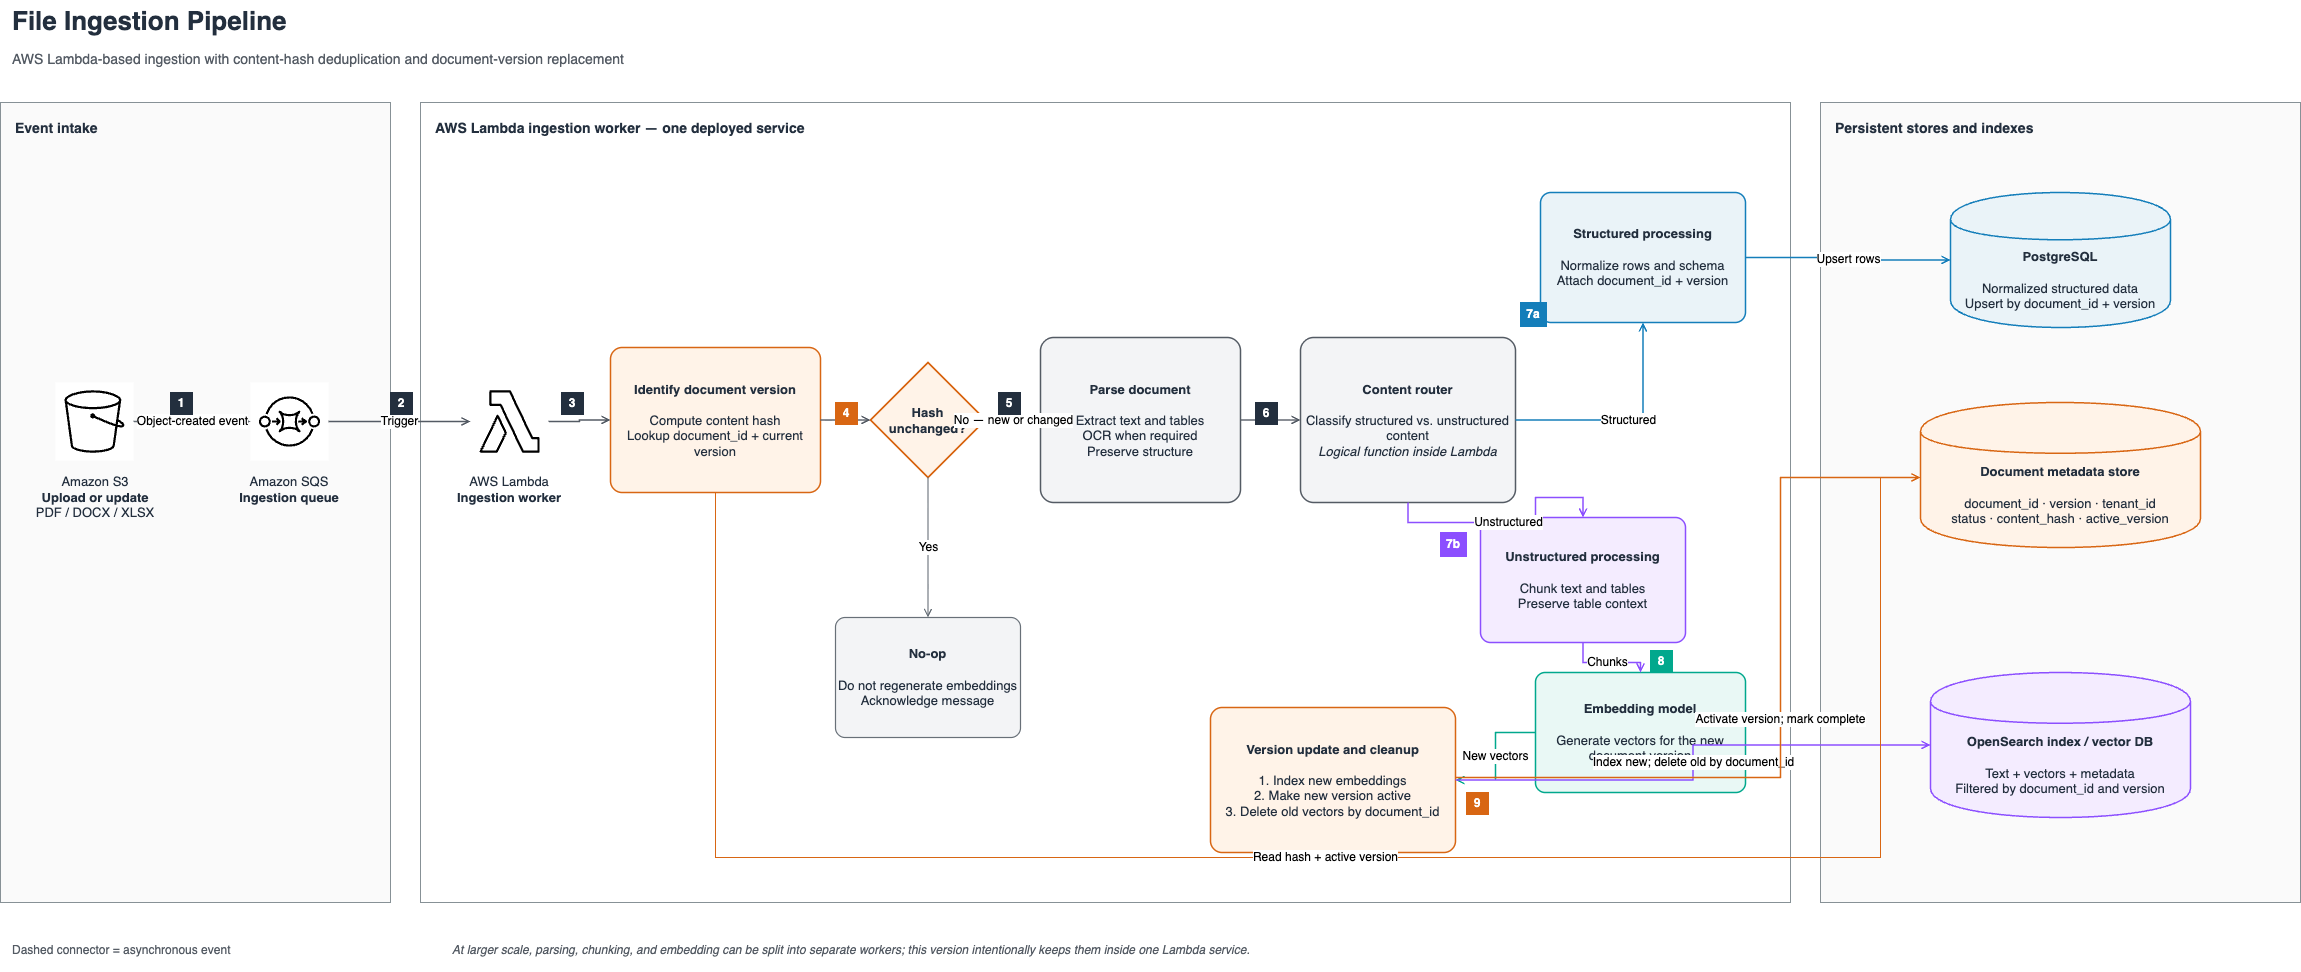

The diagram above was exported from draw.io. Its source (the exported page's mxGraphModel, read from the mxfile embedded in the PNG):
<mxGraphModel dx="926" dy="657" grid="1" gridSize="10" guides="1" tooltips="1" connect="1" arrows="1" fold="1" page="1" pageScale="1" pageWidth="2400" pageHeight="1050" background="#FFFFFF" math="0" shadow="0">
  <root>
    <mxCell id="0" />
    <mxCell id="1" parent="0" />
    <mxCell id="title" value="File Ingestion Pipeline" style="text;html=1;strokeColor=none;fillColor=none;align=left;verticalAlign=middle;whiteSpace=wrap;fontSize=26;fontStyle=1;fontColor=#232F3E;" parent="1" vertex="1">
      <mxGeometry x="60" y="28" width="720" height="42" as="geometry" />
    </mxCell>
    <mxCell id="subtitle" value="AWS Lambda-based ingestion with content-hash deduplication and document-version replacement" style="text;html=1;strokeColor=none;fillColor=none;align=left;verticalAlign=middle;whiteSpace=wrap;fontSize=14;fontColor=#545B64;" parent="1" vertex="1">
      <mxGeometry x="60" y="72" width="1000" height="30" as="geometry" />
    </mxCell>
    <mxCell id="group-intake" value="Event intake" style="rounded=0;whiteSpace=wrap;html=1;fillColor=#FAFAFA;strokeColor=#879196;strokeWidth=1;fontSize=14;fontStyle=1;fontColor=#232F3E;verticalAlign=top;align=left;spacingTop=11;spacingLeft=13;" parent="1" vertex="1">
      <mxGeometry x="50" y="130" width="390" height="800" as="geometry" />
    </mxCell>
    <mxCell id="group-lambda" value="AWS Lambda ingestion worker — one deployed service" style="rounded=0;whiteSpace=wrap;html=1;fillColor=#FFFFFF;strokeColor=#879196;strokeWidth=1;fontSize=14;fontStyle=1;fontColor=#232F3E;verticalAlign=top;align=left;spacingTop=11;spacingLeft=13;" parent="1" vertex="1">
      <mxGeometry x="470" y="130" width="1370" height="800" as="geometry" />
    </mxCell>
    <mxCell id="group-destinations" value="Persistent stores and indexes" style="rounded=0;whiteSpace=wrap;html=1;fillColor=#FAFAFA;strokeColor=#879196;strokeWidth=1;fontSize=14;fontStyle=1;fontColor=#232F3E;verticalAlign=top;align=left;spacingTop=11;spacingLeft=13;" parent="1" vertex="1">
      <mxGeometry x="1870" y="130" width="480" height="800" as="geometry" />
    </mxCell>
    <mxCell id="s3" value="" style="shape=mxgraph.aws4.resourceIcon;resIcon=mxgraph.aws4.s3;" parent="1" vertex="1">
      <mxGeometry x="105" y="410" width="78" height="78" as="geometry" />
    </mxCell>
    <mxCell id="s3-label" value="Amazon S3&lt;br&gt;&lt;b&gt;Upload or update&lt;/b&gt;&lt;br&gt;PDF / DOCX / XLSX" style="text;html=1;strokeColor=none;fillColor=none;align=center;verticalAlign=top;whiteSpace=wrap;fontSize=13;fontColor=#232F3E;" parent="1" vertex="1">
      <mxGeometry x="65" y="495" width="160" height="65" as="geometry" />
    </mxCell>
    <mxCell id="sqs" value="" style="shape=mxgraph.aws4.resourceIcon;resIcon=mxgraph.aws4.sqs;" parent="1" vertex="1">
      <mxGeometry x="300" y="410" width="78" height="78" as="geometry" />
    </mxCell>
    <mxCell id="sqs-label" value="Amazon SQS&lt;br&gt;&lt;b&gt;Ingestion queue&lt;/b&gt;" style="text;html=1;strokeColor=none;fillColor=none;align=center;verticalAlign=top;whiteSpace=wrap;fontSize=13;fontColor=#232F3E;" parent="1" vertex="1">
      <mxGeometry x="260" y="495" width="158" height="50" as="geometry" />
    </mxCell>
    <mxCell id="lambda" value="" style="shape=mxgraph.aws4.resourceIcon;resIcon=mxgraph.aws4.lambda;" parent="1" vertex="1">
      <mxGeometry x="520" y="410" width="78" height="78" as="geometry" />
    </mxCell>
    <mxCell id="lambda-label" value="AWS Lambda&lt;br&gt;&lt;b&gt;Ingestion worker&lt;/b&gt;" style="text;html=1;strokeColor=none;fillColor=none;align=center;verticalAlign=top;whiteSpace=wrap;fontSize=13;fontColor=#232F3E;" parent="1" vertex="1">
      <mxGeometry x="485" y="495" width="148" height="50" as="geometry" />
    </mxCell>
    <mxCell id="hash-lookup" value="&lt;b&gt;Identify document version&lt;/b&gt;&lt;br&gt;&lt;br&gt;Compute content hash&lt;br&gt;Lookup document_id + current version" style="rounded=1;whiteSpace=wrap;html=1;fillColor=#FFF3E8;strokeColor=#D86613;strokeWidth=1.5;fontSize=13;fontColor=#232F3E;align=center;verticalAlign=middle;arcSize=8;" parent="1" vertex="1">
      <mxGeometry x="660" y="375" width="210" height="145" as="geometry" />
    </mxCell>
    <mxCell id="hash-decision" value="&lt;b&gt;Hash&lt;br&gt;unchanged?&lt;/b&gt;" style="shape=rhombus;whiteSpace=wrap;html=1;fillColor=#FFF3E8;strokeColor=#D86613;strokeWidth=1.5;fontSize=13;fontColor=#232F3E;align=center;verticalAlign=middle;" parent="1" vertex="1">
      <mxGeometry x="920" y="390" width="115" height="115" as="geometry" />
    </mxCell>
    <mxCell id="no-op" value="&lt;b&gt;No-op&lt;/b&gt;&lt;br&gt;&lt;br&gt;Do not regenerate embeddings&lt;br&gt;Acknowledge message" style="rounded=1;whiteSpace=wrap;html=1;fillColor=#F3F4F6;strokeColor=#687078;strokeWidth=1.2;fontSize=13;fontColor=#232F3E;align=center;verticalAlign=middle;arcSize=8;" parent="1" vertex="1">
      <mxGeometry x="885" y="645" width="185" height="120" as="geometry" />
    </mxCell>
    <mxCell id="parse" value="&lt;b&gt;Parse document&lt;/b&gt;&lt;br&gt;&lt;br&gt;Extract text and tables&lt;br&gt;OCR when required&lt;br&gt;Preserve structure" style="rounded=1;whiteSpace=wrap;html=1;fillColor=#F3F4F6;strokeColor=#545B64;strokeWidth=1.5;fontSize=13;fontColor=#232F3E;align=center;verticalAlign=middle;arcSize=8;" parent="1" vertex="1">
      <mxGeometry x="1090" y="365" width="200" height="165" as="geometry" />
    </mxCell>
    <mxCell id="router" value="&lt;b&gt;Content router&lt;/b&gt;&lt;br&gt;&lt;br&gt;Classify structured vs. unstructured content&lt;br&gt;&lt;i&gt;Logical function inside Lambda&lt;/i&gt;" style="rounded=1;whiteSpace=wrap;html=1;fillColor=#F3F4F6;strokeColor=#545B64;strokeWidth=1.5;fontSize=13;fontColor=#232F3E;align=center;verticalAlign=middle;arcSize=8;" parent="1" vertex="1">
      <mxGeometry x="1350" y="365" width="215" height="165" as="geometry" />
    </mxCell>
    <mxCell id="structured-transformer" value="&lt;b&gt;Structured processing&lt;/b&gt;&lt;br&gt;&lt;br&gt;Normalize rows and schema&lt;br&gt;Attach document_id + version" style="rounded=1;whiteSpace=wrap;html=1;fillColor=#EAF3F8;strokeColor=#147EBA;strokeWidth=1.5;fontSize=13;fontColor=#232F3E;align=center;verticalAlign=middle;arcSize=8;" parent="1" vertex="1">
      <mxGeometry x="1590" y="220" width="205" height="130" as="geometry" />
    </mxCell>
    <mxCell id="chunking" value="&lt;b&gt;Unstructured processing&lt;/b&gt;&lt;br&gt;&lt;br&gt;Chunk text and tables&lt;br&gt;Preserve table context" style="rounded=1;whiteSpace=wrap;html=1;fillColor=#F4ECFF;strokeColor=#8C4FFF;strokeWidth=1.5;fontSize=13;fontColor=#232F3E;align=center;verticalAlign=middle;arcSize=8;" parent="1" vertex="1">
      <mxGeometry x="1530" y="545" width="205" height="125" as="geometry" />
    </mxCell>
    <mxCell id="embedding" value="&lt;b&gt;Embedding model&lt;/b&gt;&lt;br&gt;&lt;br&gt;Generate vectors for the new document version" style="rounded=1;whiteSpace=wrap;html=1;fillColor=#E9F8F5;strokeColor=#01A88D;strokeWidth=1.5;fontSize=13;fontColor=#232F3E;align=center;verticalAlign=middle;arcSize=8;" parent="1" vertex="1">
      <mxGeometry x="1585" y="700" width="210" height="120" as="geometry" />
    </mxCell>
    <mxCell id="version-update" value="&lt;b&gt;Version update and cleanup&lt;/b&gt;&lt;br&gt;&lt;br&gt;1. Index new embeddings&lt;br&gt;2. Make new version active&lt;br&gt;3. Delete old vectors by document_id" style="rounded=1;whiteSpace=wrap;html=1;fillColor=#FFF3E8;strokeColor=#D86613;strokeWidth=1.5;fontSize=13;fontColor=#232F3E;align=center;verticalAlign=middle;arcSize=8;" parent="1" vertex="1">
      <mxGeometry x="1260" y="735" width="245" height="145" as="geometry" />
    </mxCell>
    <mxCell id="postgres" value="&lt;b&gt;PostgreSQL&lt;/b&gt;&lt;br&gt;&lt;br&gt;Normalized structured data&lt;br&gt;Upsert by document_id + version" style="shape=cylinder;whiteSpace=wrap;html=1;boundedLbl=1;backgroundOutline=1;fillColor=#EAF3F8;strokeColor=#147EBA;strokeWidth=1.5;fontSize=13;fontColor=#232F3E;align=center;verticalAlign=middle;" parent="1" vertex="1">
      <mxGeometry x="2000" y="220" width="220" height="135" as="geometry" />
    </mxCell>
    <mxCell id="metadata-store" value="&lt;b&gt;Document metadata store&lt;/b&gt;&lt;br&gt;&lt;br&gt;document_id · version · tenant_id&lt;br&gt;status · content_hash · active_version" style="shape=cylinder;whiteSpace=wrap;html=1;boundedLbl=1;backgroundOutline=1;fillColor=#FFF3E8;strokeColor=#D86613;strokeWidth=1.5;fontSize=13;fontColor=#232F3E;align=center;verticalAlign=middle;" parent="1" vertex="1">
      <mxGeometry x="1970" y="430" width="280" height="145" as="geometry" />
    </mxCell>
    <mxCell id="opensearch" value="&lt;b&gt;OpenSearch index / vector DB&lt;/b&gt;&lt;br&gt;&lt;br&gt;Text + vectors + metadata&lt;br&gt;Filtered by document_id and version" style="shape=cylinder;whiteSpace=wrap;html=1;boundedLbl=1;backgroundOutline=1;fillColor=#F4ECFF;strokeColor=#8C4FFF;strokeWidth=1.5;fontSize=13;fontColor=#232F3E;align=center;verticalAlign=middle;" parent="1" vertex="1">
      <mxGeometry x="1980" y="700" width="260" height="145" as="geometry" />
    </mxCell>
    <mxCell id="edge-s3-sqs" value="Object-created event" style="edgeStyle=orthogonalEdgeStyle;rounded=0;orthogonalLoop=1;jettySize=auto;html=1;strokeColor=#687078;strokeWidth=1.5;endArrow=open;endFill=0;dashed=1;dashPattern=8 4;fontSize=12;labelBackgroundColor=#FFFFFF;" parent="1" source="s3" target="sqs" edge="1">
      <mxGeometry relative="1" as="geometry" />
    </mxCell>
    <mxCell id="edge-sqs-lambda" value="Trigger" style="edgeStyle=orthogonalEdgeStyle;rounded=0;orthogonalLoop=1;jettySize=auto;html=1;strokeColor=#545B64;strokeWidth=1.5;endArrow=open;endFill=0;fontSize=12;labelBackgroundColor=#FFFFFF;" parent="1" source="sqs" target="lambda" edge="1">
      <mxGeometry relative="1" as="geometry" />
    </mxCell>
    <mxCell id="edge-lambda-hash" style="edgeStyle=orthogonalEdgeStyle;rounded=0;orthogonalLoop=1;jettySize=auto;html=1;strokeColor=#545B64;strokeWidth=1.5;endArrow=open;endFill=0;" parent="1" source="lambda" target="hash-lookup" edge="1">
      <mxGeometry relative="1" as="geometry" />
    </mxCell>
    <mxCell id="edge-hash-decision" style="edgeStyle=orthogonalEdgeStyle;rounded=0;orthogonalLoop=1;jettySize=auto;html=1;strokeColor=#545B64;strokeWidth=1.5;endArrow=open;endFill=0;" parent="1" source="hash-lookup" target="hash-decision" edge="1">
      <mxGeometry relative="1" as="geometry" />
    </mxCell>
    <mxCell id="edge-decision-parse" value="No — new or changed" style="edgeStyle=orthogonalEdgeStyle;rounded=0;orthogonalLoop=1;jettySize=auto;html=1;strokeColor=#545B64;strokeWidth=1.5;endArrow=open;endFill=0;fontSize=12;labelBackgroundColor=#FFFFFF;" parent="1" source="hash-decision" target="parse" edge="1">
      <mxGeometry relative="1" as="geometry" />
    </mxCell>
    <mxCell id="edge-decision-noop" value="Yes" style="edgeStyle=orthogonalEdgeStyle;rounded=0;orthogonalLoop=1;jettySize=auto;html=1;strokeColor=#687078;strokeWidth=1.2;endArrow=open;endFill=0;fontSize=12;labelBackgroundColor=#FFFFFF;" parent="1" source="hash-decision" target="no-op" edge="1">
      <mxGeometry relative="1" as="geometry" />
    </mxCell>
    <mxCell id="edge-parse-router" style="edgeStyle=orthogonalEdgeStyle;rounded=0;orthogonalLoop=1;jettySize=auto;html=1;strokeColor=#545B64;strokeWidth=1.5;endArrow=open;endFill=0;" parent="1" source="parse" target="router" edge="1">
      <mxGeometry relative="1" as="geometry" />
    </mxCell>
    <mxCell id="edge-router-structured" value="Structured" style="edgeStyle=orthogonalEdgeStyle;rounded=0;orthogonalLoop=1;jettySize=auto;html=1;strokeColor=#147EBA;strokeWidth=1.5;endArrow=open;endFill=0;fontSize=12;labelBackgroundColor=#FFFFFF;" parent="1" source="router" target="structured-transformer" edge="1">
      <mxGeometry relative="1" as="geometry" />
    </mxCell>
    <mxCell id="edge-structured-postgres" value="Upsert rows" style="edgeStyle=orthogonalEdgeStyle;rounded=0;orthogonalLoop=1;jettySize=auto;html=1;strokeColor=#147EBA;strokeWidth=1.5;endArrow=open;endFill=0;fontSize=12;labelBackgroundColor=#FFFFFF;" parent="1" source="structured-transformer" target="postgres" edge="1">
      <mxGeometry relative="1" as="geometry" />
    </mxCell>
    <mxCell id="edge-router-chunking" value="Unstructured" style="edgeStyle=orthogonalEdgeStyle;rounded=0;orthogonalLoop=1;jettySize=auto;html=1;strokeColor=#8C4FFF;strokeWidth=1.5;endArrow=open;endFill=0;fontSize=12;labelBackgroundColor=#FFFFFF;" parent="1" source="router" target="chunking" edge="1">
      <mxGeometry relative="1" as="geometry" />
    </mxCell>
    <mxCell id="edge-chunking-embedding" value="Chunks" style="edgeStyle=orthogonalEdgeStyle;rounded=0;orthogonalLoop=1;jettySize=auto;html=1;strokeColor=#8C4FFF;strokeWidth=1.5;endArrow=open;endFill=0;fontSize=12;labelBackgroundColor=#FFFFFF;" parent="1" source="chunking" target="embedding" edge="1">
      <mxGeometry relative="1" as="geometry" />
    </mxCell>
    <mxCell id="edge-embedding-version" value="New vectors" style="edgeStyle=orthogonalEdgeStyle;rounded=0;orthogonalLoop=1;jettySize=auto;html=1;strokeColor=#01A88D;strokeWidth=1.5;endArrow=open;endFill=0;fontSize=12;labelBackgroundColor=#FFFFFF;" parent="1" source="embedding" target="version-update" edge="1">
      <mxGeometry relative="1" as="geometry" />
    </mxCell>
    <mxCell id="edge-version-opensearch" value="Index new; delete old by document_id" style="edgeStyle=orthogonalEdgeStyle;rounded=0;orthogonalLoop=1;jettySize=auto;html=1;strokeColor=#8C4FFF;strokeWidth=1.5;endArrow=open;endFill=0;fontSize=12;labelBackgroundColor=#FFFFFF;" parent="1" source="version-update" target="opensearch" edge="1">
      <mxGeometry relative="1" as="geometry" />
    </mxCell>
    <mxCell id="edge-version-metadata" value="Activate version; mark complete" style="edgeStyle=orthogonalEdgeStyle;rounded=0;orthogonalLoop=1;jettySize=auto;html=1;strokeColor=#D86613;strokeWidth=1.5;endArrow=open;endFill=0;fontSize=12;labelBackgroundColor=#FFFFFF;" parent="1" source="version-update" target="metadata-store" edge="1">
      <mxGeometry relative="1" as="geometry">
        <Array as="points">
          <mxPoint x="1830" y="805" />
          <mxPoint x="1830" y="505" />
        </Array>
      </mxGeometry>
    </mxCell>
    <mxCell id="edge-hash-metadata" value="Read hash + active version" style="edgeStyle=orthogonalEdgeStyle;rounded=0;orthogonalLoop=1;jettySize=auto;html=1;strokeColor=#D86613;strokeWidth=1.2;endArrow=open;endFill=0;fontSize=12;labelBackgroundColor=#FFFFFF;" parent="1" source="hash-lookup" target="metadata-store" edge="1">
      <mxGeometry relative="1" as="geometry">
        <Array as="points">
          <mxPoint x="765" y="885" />
          <mxPoint x="1930" y="885" />
          <mxPoint x="1930" y="505" />
        </Array>
      </mxGeometry>
    </mxCell>
    <mxCell id="badge-1" value="1" style="rounded=0;whiteSpace=wrap;html=1;fillColor=#232F3E;strokeColor=#232F3E;fontColor=#FFFFFF;fontStyle=1;fontSize=12;" parent="1" vertex="1">
      <mxGeometry x="220" y="420" width="22" height="22" as="geometry" />
    </mxCell>
    <mxCell id="badge-2" value="2" style="rounded=0;whiteSpace=wrap;html=1;fillColor=#232F3E;strokeColor=#232F3E;fontColor=#FFFFFF;fontStyle=1;fontSize=12;" parent="1" vertex="1">
      <mxGeometry x="440" y="420" width="22" height="22" as="geometry" />
    </mxCell>
    <mxCell id="badge-3" value="3" style="rounded=0;whiteSpace=wrap;html=1;fillColor=#232F3E;strokeColor=#232F3E;fontColor=#FFFFFF;fontStyle=1;fontSize=12;" parent="1" vertex="1">
      <mxGeometry x="611" y="420" width="22" height="22" as="geometry" />
    </mxCell>
    <mxCell id="badge-4" value="4" style="rounded=0;whiteSpace=wrap;html=1;fillColor=#D86613;strokeColor=#D86613;fontColor=#FFFFFF;fontStyle=1;fontSize=12;" parent="1" vertex="1">
      <mxGeometry x="885" y="430" width="22" height="22" as="geometry" />
    </mxCell>
    <mxCell id="badge-5" value="5" style="rounded=0;whiteSpace=wrap;html=1;fillColor=#232F3E;strokeColor=#232F3E;fontColor=#FFFFFF;fontStyle=1;fontSize=12;" parent="1" vertex="1">
      <mxGeometry x="1048" y="420" width="22" height="22" as="geometry" />
    </mxCell>
    <mxCell id="badge-6" value="6" style="rounded=0;whiteSpace=wrap;html=1;fillColor=#232F3E;strokeColor=#232F3E;fontColor=#FFFFFF;fontStyle=1;fontSize=12;" parent="1" vertex="1">
      <mxGeometry x="1305" y="430" width="22" height="22" as="geometry" />
    </mxCell>
    <mxCell id="badge-7a" value="7a" style="rounded=0;whiteSpace=wrap;html=1;fillColor=#147EBA;strokeColor=#147EBA;fontColor=#FFFFFF;fontStyle=1;fontSize=12;" parent="1" vertex="1">
      <mxGeometry x="1570" y="330" width="26" height="24" as="geometry" />
    </mxCell>
    <mxCell id="badge-7b" value="7b" style="rounded=0;whiteSpace=wrap;html=1;fillColor=#8C4FFF;strokeColor=#8C4FFF;fontColor=#FFFFFF;fontStyle=1;fontSize=12;" parent="1" vertex="1">
      <mxGeometry x="1490" y="560" width="26" height="24" as="geometry" />
    </mxCell>
    <mxCell id="badge-8" value="8" style="rounded=0;whiteSpace=wrap;html=1;fillColor=#01A88D;strokeColor=#01A88D;fontColor=#FFFFFF;fontStyle=1;fontSize=12;" parent="1" vertex="1">
      <mxGeometry x="1700" y="678" width="22" height="22" as="geometry" />
    </mxCell>
    <mxCell id="badge-9" value="9" style="rounded=0;whiteSpace=wrap;html=1;fillColor=#D86613;strokeColor=#D86613;fontColor=#FFFFFF;fontStyle=1;fontSize=12;" parent="1" vertex="1">
      <mxGeometry x="1516" y="820" width="22" height="22" as="geometry" />
    </mxCell>
    <mxCell id="legend-async" value="Dashed connector = asynchronous event" style="text;html=1;strokeColor=none;fillColor=none;align=left;verticalAlign=middle;whiteSpace=wrap;fontSize=12;fontColor=#545B64;" parent="1" vertex="1">
      <mxGeometry x="60" y="965" width="410" height="25" as="geometry" />
    </mxCell>
    <mxCell id="note-scale" value="At larger scale, parsing, chunking, and embedding can be split into separate workers; this version intentionally keeps them inside one Lambda service." style="text;html=1;strokeColor=none;fillColor=none;align=left;verticalAlign=middle;whiteSpace=wrap;fontSize=12;fontColor=#545B64;fontStyle=2;" parent="1" vertex="1">
      <mxGeometry x="500" y="955" width="1000" height="45" as="geometry" />
    </mxCell>
  </root>
</mxGraphModel>